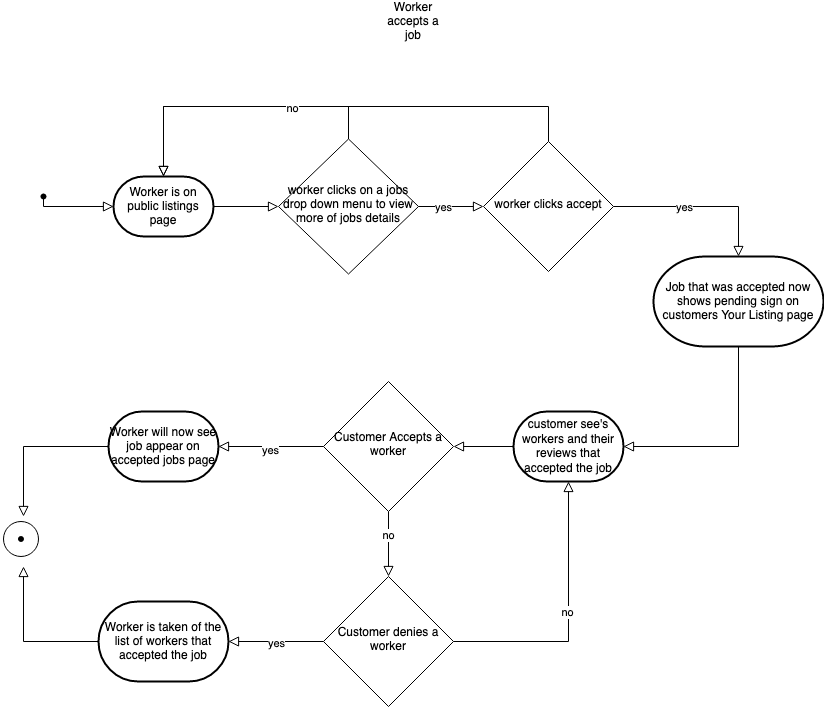

The diagram above was exported from draw.io. Its source (the exported page's mxGraphModel, read from the mxfile embedded in the PNG):
<mxGraphModel dx="1234" dy="710" grid="1" gridSize="10" guides="1" tooltips="1" connect="1" arrows="1" fold="1" page="1" pageScale="1" pageWidth="850" pageHeight="1100" math="0" shadow="0">
  <root>
    <mxCell id="0" />
    <mxCell id="1" parent="0" />
    <mxCell id="w83_L0PuNo9JD5RSGDQF-39" value="" style="ellipse;whiteSpace=wrap;html=1;aspect=fixed;" vertex="1" parent="1">
      <mxGeometry x="20" y="525" width="35" height="35" as="geometry" />
    </mxCell>
    <mxCell id="w83_L0PuNo9JD5RSGDQF-2" value="Worker accepts a job" style="text;html=1;strokeColor=none;fillColor=none;align=center;verticalAlign=middle;whiteSpace=wrap;rounded=0;" vertex="1" parent="1">
      <mxGeometry x="400" y="10" width="60" height="30" as="geometry" />
    </mxCell>
    <mxCell id="w83_L0PuNo9JD5RSGDQF-3" value="Worker is on public listings page" style="strokeWidth=2;html=1;shape=mxgraph.flowchart.terminator;whiteSpace=wrap;" vertex="1" parent="1">
      <mxGeometry x="130" y="180" width="100" height="60" as="geometry" />
    </mxCell>
    <mxCell id="w83_L0PuNo9JD5RSGDQF-4" value="" style="shape=waypoint;sketch=0;fillStyle=solid;size=6;pointerEvents=1;points=[];fillColor=none;resizable=0;rotatable=0;perimeter=centerPerimeter;snapToPoint=1;" vertex="1" parent="1">
      <mxGeometry x="40" y="180" width="40" height="40" as="geometry" />
    </mxCell>
    <mxCell id="w83_L0PuNo9JD5RSGDQF-5" value="worker clicks on a jobs drop down menu to view more of jobs details" style="rhombus;whiteSpace=wrap;html=1;shadow=0;fontFamily=Helvetica;fontSize=12;align=center;strokeWidth=1;spacing=6;spacingTop=-4;" vertex="1" parent="1">
      <mxGeometry x="295" y="142.5" width="140" height="135" as="geometry" />
    </mxCell>
    <mxCell id="w83_L0PuNo9JD5RSGDQF-6" value="worker clicks accept" style="rhombus;whiteSpace=wrap;html=1;shadow=0;fontFamily=Helvetica;fontSize=12;align=center;strokeWidth=1;spacing=6;spacingTop=-4;" vertex="1" parent="1">
      <mxGeometry x="500" y="145" width="130" height="130" as="geometry" />
    </mxCell>
    <mxCell id="w83_L0PuNo9JD5RSGDQF-8" value="Job that was accepted now shows pending sign on customers Your Listing page" style="strokeWidth=2;html=1;shape=mxgraph.flowchart.terminator;whiteSpace=wrap;" vertex="1" parent="1">
      <mxGeometry x="670" y="260" width="170" height="90" as="geometry" />
    </mxCell>
    <mxCell id="w83_L0PuNo9JD5RSGDQF-10" value="Customer Accepts a worker" style="rhombus;whiteSpace=wrap;html=1;shadow=0;fontFamily=Helvetica;fontSize=12;align=center;strokeWidth=1;spacing=6;spacingTop=-4;" vertex="1" parent="1">
      <mxGeometry x="340" y="385" width="130" height="130" as="geometry" />
    </mxCell>
    <mxCell id="w83_L0PuNo9JD5RSGDQF-11" value="customer see's workers and their reviews that accepted the job" style="strokeWidth=2;html=1;shape=mxgraph.flowchart.terminator;whiteSpace=wrap;" vertex="1" parent="1">
      <mxGeometry x="530" y="415" width="110" height="70" as="geometry" />
    </mxCell>
    <mxCell id="w83_L0PuNo9JD5RSGDQF-12" value="Worker will now see job appear on accepted jobs page" style="strokeWidth=2;html=1;shape=mxgraph.flowchart.terminator;whiteSpace=wrap;" vertex="1" parent="1">
      <mxGeometry x="125" y="415" width="110" height="70" as="geometry" />
    </mxCell>
    <mxCell id="w83_L0PuNo9JD5RSGDQF-14" value="" style="rounded=0;html=1;jettySize=auto;orthogonalLoop=1;fontSize=11;endArrow=block;endFill=0;endSize=8;strokeWidth=1;shadow=0;labelBackgroundColor=none;edgeStyle=orthogonalEdgeStyle;exitX=0.25;exitY=1.075;exitDx=0;exitDy=0;exitPerimeter=0;entryX=0;entryY=0.5;entryDx=0;entryDy=0;entryPerimeter=0;" edge="1" parent="1" source="w83_L0PuNo9JD5RSGDQF-4" target="w83_L0PuNo9JD5RSGDQF-3">
      <mxGeometry relative="1" as="geometry">
        <mxPoint x="220" y="240" as="sourcePoint" />
        <mxPoint x="380" y="240" as="targetPoint" />
        <Array as="points">
          <mxPoint x="60" y="210" />
        </Array>
      </mxGeometry>
    </mxCell>
    <mxCell id="w83_L0PuNo9JD5RSGDQF-15" value="" style="rounded=0;html=1;jettySize=auto;orthogonalLoop=1;fontSize=11;endArrow=block;endFill=0;endSize=8;strokeWidth=1;shadow=0;labelBackgroundColor=none;edgeStyle=orthogonalEdgeStyle;exitX=1;exitY=0.5;exitDx=0;exitDy=0;exitPerimeter=0;entryX=0;entryY=0.5;entryDx=0;entryDy=0;" edge="1" parent="1" source="w83_L0PuNo9JD5RSGDQF-3" target="w83_L0PuNo9JD5RSGDQF-5">
      <mxGeometry relative="1" as="geometry">
        <mxPoint x="230" y="250" as="sourcePoint" />
        <mxPoint x="390" y="250" as="targetPoint" />
      </mxGeometry>
    </mxCell>
    <mxCell id="w83_L0PuNo9JD5RSGDQF-16" value="" style="rounded=0;html=1;jettySize=auto;orthogonalLoop=1;fontSize=11;endArrow=block;endFill=0;endSize=8;strokeWidth=1;shadow=0;labelBackgroundColor=none;edgeStyle=orthogonalEdgeStyle;exitX=1;exitY=0.5;exitDx=0;exitDy=0;entryX=0;entryY=0.5;entryDx=0;entryDy=0;" edge="1" parent="1" source="w83_L0PuNo9JD5RSGDQF-5" target="w83_L0PuNo9JD5RSGDQF-6">
      <mxGeometry relative="1" as="geometry">
        <mxPoint x="240" y="260" as="sourcePoint" />
        <mxPoint x="400" y="260" as="targetPoint" />
      </mxGeometry>
    </mxCell>
    <mxCell id="w83_L0PuNo9JD5RSGDQF-20" value="yes" style="edgeLabel;html=1;align=center;verticalAlign=middle;resizable=0;points=[];" vertex="1" connectable="0" parent="w83_L0PuNo9JD5RSGDQF-16">
      <mxGeometry x="-0.2615" relative="1" as="geometry">
        <mxPoint as="offset" />
      </mxGeometry>
    </mxCell>
    <mxCell id="w83_L0PuNo9JD5RSGDQF-17" value="" style="rounded=0;html=1;jettySize=auto;orthogonalLoop=1;fontSize=11;endArrow=block;endFill=0;endSize=8;strokeWidth=1;shadow=0;labelBackgroundColor=none;edgeStyle=orthogonalEdgeStyle;exitX=0.5;exitY=0;exitDx=0;exitDy=0;entryX=0.5;entryY=0;entryDx=0;entryDy=0;entryPerimeter=0;" edge="1" parent="1" source="w83_L0PuNo9JD5RSGDQF-5" target="w83_L0PuNo9JD5RSGDQF-3">
      <mxGeometry relative="1" as="geometry">
        <mxPoint x="250" y="270" as="sourcePoint" />
        <mxPoint x="410" y="270" as="targetPoint" />
        <Array as="points">
          <mxPoint x="365" y="110" />
          <mxPoint x="180" y="110" />
        </Array>
      </mxGeometry>
    </mxCell>
    <mxCell id="w83_L0PuNo9JD5RSGDQF-18" value="" style="rounded=0;html=1;jettySize=auto;orthogonalLoop=1;fontSize=11;endArrow=block;endFill=0;endSize=8;strokeWidth=1;shadow=0;labelBackgroundColor=none;edgeStyle=orthogonalEdgeStyle;exitX=0.5;exitY=0;exitDx=0;exitDy=0;entryX=0.5;entryY=0;entryDx=0;entryDy=0;entryPerimeter=0;" edge="1" parent="1" source="w83_L0PuNo9JD5RSGDQF-6" target="w83_L0PuNo9JD5RSGDQF-3">
      <mxGeometry relative="1" as="geometry">
        <mxPoint x="260" y="280" as="sourcePoint" />
        <mxPoint x="420" y="280" as="targetPoint" />
        <Array as="points">
          <mxPoint x="565" y="110" />
          <mxPoint x="180" y="110" />
        </Array>
      </mxGeometry>
    </mxCell>
    <mxCell id="w83_L0PuNo9JD5RSGDQF-19" value="no" style="edgeLabel;html=1;align=center;verticalAlign=middle;resizable=0;points=[];" vertex="1" connectable="0" parent="w83_L0PuNo9JD5RSGDQF-18">
      <mxGeometry x="0.1918" y="1" relative="1" as="geometry">
        <mxPoint as="offset" />
      </mxGeometry>
    </mxCell>
    <mxCell id="w83_L0PuNo9JD5RSGDQF-21" value="" style="rounded=0;html=1;jettySize=auto;orthogonalLoop=1;fontSize=11;endArrow=block;endFill=0;endSize=8;strokeWidth=1;shadow=0;labelBackgroundColor=none;edgeStyle=orthogonalEdgeStyle;exitX=1;exitY=0.5;exitDx=0;exitDy=0;entryX=0.5;entryY=0;entryDx=0;entryDy=0;entryPerimeter=0;" edge="1" parent="1" source="w83_L0PuNo9JD5RSGDQF-6" target="w83_L0PuNo9JD5RSGDQF-8">
      <mxGeometry relative="1" as="geometry">
        <mxPoint x="270" y="290" as="sourcePoint" />
        <mxPoint x="660" y="300" as="targetPoint" />
        <Array as="points">
          <mxPoint x="755" y="210" />
        </Array>
      </mxGeometry>
    </mxCell>
    <mxCell id="w83_L0PuNo9JD5RSGDQF-22" value="yes" style="edgeLabel;html=1;align=center;verticalAlign=middle;resizable=0;points=[];" vertex="1" connectable="0" parent="w83_L0PuNo9JD5RSGDQF-21">
      <mxGeometry x="0.2148" y="-2" relative="1" as="geometry">
        <mxPoint x="-36" y="-2" as="offset" />
      </mxGeometry>
    </mxCell>
    <mxCell id="w83_L0PuNo9JD5RSGDQF-23" value="" style="rounded=0;html=1;jettySize=auto;orthogonalLoop=1;fontSize=11;endArrow=block;endFill=0;endSize=8;strokeWidth=1;shadow=0;labelBackgroundColor=none;edgeStyle=orthogonalEdgeStyle;exitX=0.5;exitY=1;exitDx=0;exitDy=0;exitPerimeter=0;entryX=1;entryY=0.5;entryDx=0;entryDy=0;entryPerimeter=0;" edge="1" parent="1" source="w83_L0PuNo9JD5RSGDQF-8" target="w83_L0PuNo9JD5RSGDQF-11">
      <mxGeometry relative="1" as="geometry">
        <mxPoint x="280" y="300" as="sourcePoint" />
        <mxPoint x="440" y="300" as="targetPoint" />
      </mxGeometry>
    </mxCell>
    <mxCell id="w83_L0PuNo9JD5RSGDQF-24" value="" style="rounded=0;html=1;jettySize=auto;orthogonalLoop=1;fontSize=11;endArrow=block;endFill=0;endSize=8;strokeWidth=1;shadow=0;labelBackgroundColor=none;edgeStyle=orthogonalEdgeStyle;exitX=0;exitY=0.5;exitDx=0;exitDy=0;exitPerimeter=0;entryX=1;entryY=0.5;entryDx=0;entryDy=0;" edge="1" parent="1" source="w83_L0PuNo9JD5RSGDQF-11" target="w83_L0PuNo9JD5RSGDQF-10">
      <mxGeometry relative="1" as="geometry">
        <mxPoint x="290" y="310" as="sourcePoint" />
        <mxPoint x="450" y="310" as="targetPoint" />
      </mxGeometry>
    </mxCell>
    <mxCell id="w83_L0PuNo9JD5RSGDQF-25" value="" style="rounded=0;html=1;jettySize=auto;orthogonalLoop=1;fontSize=11;endArrow=block;endFill=0;endSize=8;strokeWidth=1;shadow=0;labelBackgroundColor=none;edgeStyle=orthogonalEdgeStyle;exitX=0;exitY=0.5;exitDx=0;exitDy=0;entryX=1;entryY=0.5;entryDx=0;entryDy=0;entryPerimeter=0;" edge="1" parent="1" source="w83_L0PuNo9JD5RSGDQF-10" target="w83_L0PuNo9JD5RSGDQF-12">
      <mxGeometry relative="1" as="geometry">
        <mxPoint x="300" y="320" as="sourcePoint" />
        <mxPoint x="460" y="320" as="targetPoint" />
      </mxGeometry>
    </mxCell>
    <mxCell id="w83_L0PuNo9JD5RSGDQF-26" value="yes" style="edgeLabel;html=1;align=center;verticalAlign=middle;resizable=0;points=[];" vertex="1" connectable="0" parent="w83_L0PuNo9JD5RSGDQF-25">
      <mxGeometry x="0.0286" y="3" relative="1" as="geometry">
        <mxPoint as="offset" />
      </mxGeometry>
    </mxCell>
    <mxCell id="w83_L0PuNo9JD5RSGDQF-30" value="Customer denies a worker" style="rhombus;whiteSpace=wrap;html=1;shadow=0;fontFamily=Helvetica;fontSize=12;align=center;strokeWidth=1;spacing=6;spacingTop=-4;" vertex="1" parent="1">
      <mxGeometry x="340" y="580" width="130" height="130" as="geometry" />
    </mxCell>
    <mxCell id="w83_L0PuNo9JD5RSGDQF-31" value="Worker is taken of the list of workers that accepted the job" style="strokeWidth=2;html=1;shape=mxgraph.flowchart.terminator;whiteSpace=wrap;" vertex="1" parent="1">
      <mxGeometry x="115" y="605" width="130" height="80" as="geometry" />
    </mxCell>
    <mxCell id="w83_L0PuNo9JD5RSGDQF-32" value="" style="rounded=0;html=1;jettySize=auto;orthogonalLoop=1;fontSize=11;endArrow=block;endFill=0;endSize=8;strokeWidth=1;shadow=0;labelBackgroundColor=none;edgeStyle=orthogonalEdgeStyle;exitX=0.5;exitY=1;exitDx=0;exitDy=0;entryX=0.5;entryY=0;entryDx=0;entryDy=0;" edge="1" parent="1" source="w83_L0PuNo9JD5RSGDQF-10" target="w83_L0PuNo9JD5RSGDQF-30">
      <mxGeometry relative="1" as="geometry">
        <mxPoint x="240" y="220" as="sourcePoint" />
        <mxPoint x="305" y="220" as="targetPoint" />
      </mxGeometry>
    </mxCell>
    <mxCell id="w83_L0PuNo9JD5RSGDQF-33" value="no" style="edgeLabel;html=1;align=center;verticalAlign=middle;resizable=0;points=[];" vertex="1" connectable="0" parent="w83_L0PuNo9JD5RSGDQF-32">
      <mxGeometry x="-0.2923" y="-1" relative="1" as="geometry">
        <mxPoint as="offset" />
      </mxGeometry>
    </mxCell>
    <mxCell id="w83_L0PuNo9JD5RSGDQF-34" value="" style="rounded=0;html=1;jettySize=auto;orthogonalLoop=1;fontSize=11;endArrow=block;endFill=0;endSize=8;strokeWidth=1;shadow=0;labelBackgroundColor=none;edgeStyle=orthogonalEdgeStyle;exitX=0;exitY=0.5;exitDx=0;exitDy=0;entryX=1;entryY=0.5;entryDx=0;entryDy=0;entryPerimeter=0;" edge="1" parent="1" source="w83_L0PuNo9JD5RSGDQF-30" target="w83_L0PuNo9JD5RSGDQF-31">
      <mxGeometry relative="1" as="geometry">
        <mxPoint x="250" y="230" as="sourcePoint" />
        <mxPoint x="315" y="230" as="targetPoint" />
      </mxGeometry>
    </mxCell>
    <mxCell id="w83_L0PuNo9JD5RSGDQF-35" value="yes" style="edgeLabel;html=1;align=center;verticalAlign=middle;resizable=0;points=[];" vertex="1" connectable="0" parent="w83_L0PuNo9JD5RSGDQF-34">
      <mxGeometry x="0.01" y="1" relative="1" as="geometry">
        <mxPoint as="offset" />
      </mxGeometry>
    </mxCell>
    <mxCell id="w83_L0PuNo9JD5RSGDQF-36" value="" style="rounded=0;html=1;jettySize=auto;orthogonalLoop=1;fontSize=11;endArrow=block;endFill=0;endSize=8;strokeWidth=1;shadow=0;labelBackgroundColor=none;edgeStyle=orthogonalEdgeStyle;exitX=1;exitY=0.5;exitDx=0;exitDy=0;entryX=0.5;entryY=1;entryDx=0;entryDy=0;entryPerimeter=0;" edge="1" parent="1" source="w83_L0PuNo9JD5RSGDQF-30" target="w83_L0PuNo9JD5RSGDQF-11">
      <mxGeometry relative="1" as="geometry">
        <mxPoint x="260" y="240" as="sourcePoint" />
        <mxPoint x="325" y="240" as="targetPoint" />
      </mxGeometry>
    </mxCell>
    <mxCell id="w83_L0PuNo9JD5RSGDQF-37" value="no" style="edgeLabel;html=1;align=center;verticalAlign=middle;resizable=0;points=[];" vertex="1" connectable="0" parent="w83_L0PuNo9JD5RSGDQF-36">
      <mxGeometry x="0.0545" y="2" relative="1" as="geometry">
        <mxPoint as="offset" />
      </mxGeometry>
    </mxCell>
    <mxCell id="w83_L0PuNo9JD5RSGDQF-38" value="" style="shape=waypoint;sketch=0;fillStyle=solid;size=6;pointerEvents=1;points=[];fillColor=none;resizable=0;rotatable=0;perimeter=centerPerimeter;snapToPoint=1;" vertex="1" parent="1">
      <mxGeometry x="17.5" y="522.5" width="40" height="40" as="geometry" />
    </mxCell>
    <mxCell id="w83_L0PuNo9JD5RSGDQF-40" value="" style="rounded=0;html=1;jettySize=auto;orthogonalLoop=1;fontSize=11;endArrow=block;endFill=0;endSize=8;strokeWidth=1;shadow=0;labelBackgroundColor=none;edgeStyle=orthogonalEdgeStyle;exitX=0;exitY=0.5;exitDx=0;exitDy=0;exitPerimeter=0;" edge="1" parent="1" source="w83_L0PuNo9JD5RSGDQF-12">
      <mxGeometry relative="1" as="geometry">
        <mxPoint x="240" y="220" as="sourcePoint" />
        <mxPoint x="40" y="520" as="targetPoint" />
        <Array as="points">
          <mxPoint x="40" y="450" />
        </Array>
      </mxGeometry>
    </mxCell>
    <mxCell id="w83_L0PuNo9JD5RSGDQF-41" value="" style="rounded=0;html=1;jettySize=auto;orthogonalLoop=1;fontSize=11;endArrow=block;endFill=0;endSize=8;strokeWidth=1;shadow=0;labelBackgroundColor=none;edgeStyle=orthogonalEdgeStyle;exitX=0;exitY=0.5;exitDx=0;exitDy=0;exitPerimeter=0;" edge="1" parent="1" source="w83_L0PuNo9JD5RSGDQF-31">
      <mxGeometry relative="1" as="geometry">
        <mxPoint x="90" y="579" as="sourcePoint" />
        <mxPoint x="40" y="570" as="targetPoint" />
      </mxGeometry>
    </mxCell>
  </root>
</mxGraphModel>